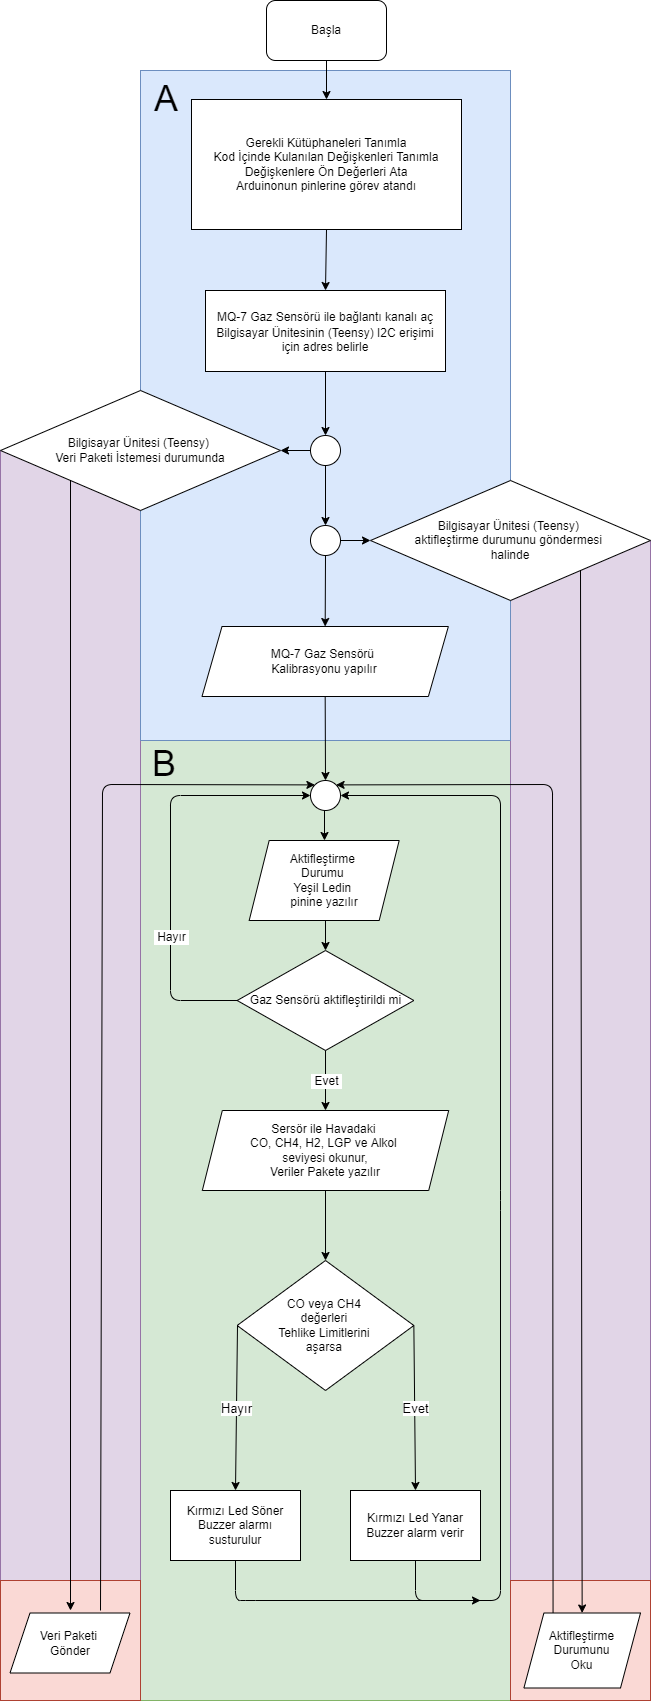

The diagram above was exported from draw.io. Its source (the exported page's mxGraphModel, read from the mxfile embedded in the PNG):
<mxGraphModel dx="1929" dy="857" grid="1" gridSize="10" guides="1" tooltips="1" connect="1" arrows="1" fold="1" page="1" pageScale="1" pageWidth="827" pageHeight="1169" math="0" shadow="0">
  <root>
    <mxCell id="WIyWlLk6GJQsqaUBKTNV-0" />
    <mxCell id="WIyWlLk6GJQsqaUBKTNV-1" parent="WIyWlLk6GJQsqaUBKTNV-0" />
    <mxCell id="vLrOblGxi7YAd4wHA_9n-43" value="" style="rounded=0;whiteSpace=wrap;html=1;fontSize=36;fillColor=#d5e8d4;strokeColor=#82b366;" parent="WIyWlLk6GJQsqaUBKTNV-1" vertex="1">
      <mxGeometry x="-280" y="790" width="370" height="960" as="geometry" />
    </mxCell>
    <mxCell id="vLrOblGxi7YAd4wHA_9n-65" value="" style="endArrow=classic;html=1;fontSize=12;exitX=0.5;exitY=1;exitDx=0;exitDy=0;entryX=1;entryY=0.5;entryDx=0;entryDy=0;" parent="WIyWlLk6GJQsqaUBKTNV-1" source="vOzi3RylshSFTBWMN9Gr-7" target="vLrOblGxi7YAd4wHA_9n-46" edge="1">
      <mxGeometry width="50" height="50" relative="1" as="geometry">
        <mxPoint x="-95.31500000000005" y="1670" as="sourcePoint" />
        <mxPoint x="60" y="1320" as="targetPoint" />
        <Array as="points">
          <mxPoint x="-5" y="1650" />
          <mxPoint x="10" y="1650" />
          <mxPoint x="80" y="1650" />
          <mxPoint x="80" y="1250" />
          <mxPoint x="80" y="845" />
        </Array>
      </mxGeometry>
    </mxCell>
    <mxCell id="vLrOblGxi7YAd4wHA_9n-34" value="" style="rounded=0;whiteSpace=wrap;html=1;strokeColor=#9673a6;fontSize=36;fillColor=#e1d5e7;" parent="WIyWlLk6GJQsqaUBKTNV-1" vertex="1">
      <mxGeometry x="90" y="590" width="140" height="1060" as="geometry" />
    </mxCell>
    <mxCell id="vLrOblGxi7YAd4wHA_9n-33" value="" style="rounded=0;whiteSpace=wrap;html=1;strokeColor=#9673a6;fontSize=36;fillColor=#e1d5e7;" parent="WIyWlLk6GJQsqaUBKTNV-1" vertex="1">
      <mxGeometry x="-420" y="500" width="140" height="1150" as="geometry" />
    </mxCell>
    <mxCell id="vLrOblGxi7YAd4wHA_9n-0" value="" style="rounded=0;whiteSpace=wrap;html=1;fillColor=#dae8fc;strokeColor=#6c8ebf;" parent="WIyWlLk6GJQsqaUBKTNV-1" vertex="1">
      <mxGeometry x="-280" y="120" width="370" height="670" as="geometry" />
    </mxCell>
    <mxCell id="vLrOblGxi7YAd4wHA_9n-1" value="Başla" style="rounded=1;whiteSpace=wrap;html=1;" parent="WIyWlLk6GJQsqaUBKTNV-1" vertex="1">
      <mxGeometry x="-154" y="50" width="120" height="60" as="geometry" />
    </mxCell>
    <mxCell id="vLrOblGxi7YAd4wHA_9n-2" value="Gerekli Kütüphaneleri Tanımla&lt;br&gt;Kod İçinde Kulanılan Değişkenleri Tanımla&lt;br&gt;Değişkenlere Ön Değerleri Ata&lt;br&gt;Arduinonun pinlerine görev atandı" style="rounded=0;whiteSpace=wrap;html=1;" parent="WIyWlLk6GJQsqaUBKTNV-1" vertex="1">
      <mxGeometry x="-229" y="149" width="270" height="130" as="geometry" />
    </mxCell>
    <mxCell id="vLrOblGxi7YAd4wHA_9n-3" value="" style="endArrow=classic;html=1;exitX=0.5;exitY=1;exitDx=0;exitDy=0;entryX=0.5;entryY=0;entryDx=0;entryDy=0;" parent="WIyWlLk6GJQsqaUBKTNV-1" source="vLrOblGxi7YAd4wHA_9n-1" target="vLrOblGxi7YAd4wHA_9n-2" edge="1">
      <mxGeometry width="50" height="50" relative="1" as="geometry">
        <mxPoint x="93.5" y="390" as="sourcePoint" />
        <mxPoint x="143.5" y="340" as="targetPoint" />
      </mxGeometry>
    </mxCell>
    <mxCell id="vLrOblGxi7YAd4wHA_9n-5" value="A" style="text;html=1;strokeColor=none;fillColor=none;align=center;verticalAlign=middle;whiteSpace=wrap;rounded=0;fontSize=36;" parent="WIyWlLk6GJQsqaUBKTNV-1" vertex="1">
      <mxGeometry x="-292.5" y="120" width="76" height="55" as="geometry" />
    </mxCell>
    <mxCell id="vLrOblGxi7YAd4wHA_9n-39" style="edgeStyle=orthogonalEdgeStyle;rounded=0;orthogonalLoop=1;jettySize=auto;html=1;exitX=0.5;exitY=1;exitDx=0;exitDy=0;" parent="WIyWlLk6GJQsqaUBKTNV-1" target="vLrOblGxi7YAd4wHA_9n-36" edge="1">
      <mxGeometry relative="1" as="geometry">
        <mxPoint x="-95" y="420" as="sourcePoint" />
      </mxGeometry>
    </mxCell>
    <mxCell id="vLrOblGxi7YAd4wHA_9n-4" value="" style="endArrow=classic;html=1;exitX=0.5;exitY=1;exitDx=0;exitDy=0;entryX=0.5;entryY=0;entryDx=0;entryDy=0;" parent="WIyWlLk6GJQsqaUBKTNV-1" source="vLrOblGxi7YAd4wHA_9n-2" edge="1">
      <mxGeometry width="50" height="50" relative="1" as="geometry">
        <mxPoint x="-94" y="290" as="sourcePoint" />
        <mxPoint x="-95" y="340" as="targetPoint" />
      </mxGeometry>
    </mxCell>
    <mxCell id="vLrOblGxi7YAd4wHA_9n-29" value="Bilgisayar Ünitesi (Teensy) &lt;br&gt;Veri Paketi İstemesi durumunda" style="rhombus;whiteSpace=wrap;html=1;" parent="WIyWlLk6GJQsqaUBKTNV-1" vertex="1">
      <mxGeometry x="-420" y="440" width="280" height="120" as="geometry" />
    </mxCell>
    <mxCell id="vLrOblGxi7YAd4wHA_9n-30" value="Bilgisayar Ünitesi (Teensy) &lt;br&gt;aktifleştirme durumunu göndermesi &lt;br&gt;halinde" style="rhombus;whiteSpace=wrap;html=1;" parent="WIyWlLk6GJQsqaUBKTNV-1" vertex="1">
      <mxGeometry x="-50" y="530" width="280" height="120" as="geometry" />
    </mxCell>
    <mxCell id="vLrOblGxi7YAd4wHA_9n-36" value="" style="ellipse;whiteSpace=wrap;html=1;" parent="WIyWlLk6GJQsqaUBKTNV-1" vertex="1">
      <mxGeometry x="-110" y="485" width="30" height="30" as="geometry" />
    </mxCell>
    <mxCell id="vLrOblGxi7YAd4wHA_9n-37" value="" style="ellipse;whiteSpace=wrap;html=1;" parent="WIyWlLk6GJQsqaUBKTNV-1" vertex="1">
      <mxGeometry x="-110" y="575" width="30" height="30" as="geometry" />
    </mxCell>
    <mxCell id="vLrOblGxi7YAd4wHA_9n-38" value="" style="endArrow=classic;html=1;exitX=0.5;exitY=1;exitDx=0;exitDy=0;entryX=0.5;entryY=0;entryDx=0;entryDy=0;" parent="WIyWlLk6GJQsqaUBKTNV-1" source="vLrOblGxi7YAd4wHA_9n-36" target="vLrOblGxi7YAd4wHA_9n-37" edge="1">
      <mxGeometry width="50" height="50" relative="1" as="geometry">
        <mxPoint x="-10" y="500" as="sourcePoint" />
        <mxPoint x="40" y="450" as="targetPoint" />
      </mxGeometry>
    </mxCell>
    <mxCell id="vLrOblGxi7YAd4wHA_9n-40" value="" style="endArrow=classic;html=1;exitX=0;exitY=0.5;exitDx=0;exitDy=0;entryX=1;entryY=0.5;entryDx=0;entryDy=0;" parent="WIyWlLk6GJQsqaUBKTNV-1" source="vLrOblGxi7YAd4wHA_9n-36" target="vLrOblGxi7YAd4wHA_9n-29" edge="1">
      <mxGeometry width="50" height="50" relative="1" as="geometry">
        <mxPoint x="-10" y="500" as="sourcePoint" />
        <mxPoint x="40" y="450" as="targetPoint" />
      </mxGeometry>
    </mxCell>
    <mxCell id="vLrOblGxi7YAd4wHA_9n-42" value="" style="endArrow=classic;html=1;entryX=0;entryY=0.5;entryDx=0;entryDy=0;exitX=1;exitY=0.5;exitDx=0;exitDy=0;" parent="WIyWlLk6GJQsqaUBKTNV-1" source="vLrOblGxi7YAd4wHA_9n-37" target="vLrOblGxi7YAd4wHA_9n-30" edge="1">
      <mxGeometry width="50" height="50" relative="1" as="geometry">
        <mxPoint x="250" y="450" as="sourcePoint" />
        <mxPoint x="300" y="400" as="targetPoint" />
      </mxGeometry>
    </mxCell>
    <mxCell id="vLrOblGxi7YAd4wHA_9n-44" value="Gaz Sensörü aktifleştirildi mi" style="rhombus;whiteSpace=wrap;html=1;" parent="WIyWlLk6GJQsqaUBKTNV-1" vertex="1">
      <mxGeometry x="-183.34" y="1000" width="176.69" height="100" as="geometry" />
    </mxCell>
    <mxCell id="vLrOblGxi7YAd4wHA_9n-45" value="" style="endArrow=classic;html=1;exitX=0.5;exitY=1;exitDx=0;exitDy=0;entryX=0.5;entryY=0;entryDx=0;entryDy=0;" parent="WIyWlLk6GJQsqaUBKTNV-1" edge="1">
      <mxGeometry width="50" height="50" relative="1" as="geometry">
        <mxPoint x="-96" y="860" as="sourcePoint" />
        <mxPoint x="-96" y="890" as="targetPoint" />
      </mxGeometry>
    </mxCell>
    <mxCell id="vLrOblGxi7YAd4wHA_9n-46" value="" style="ellipse;whiteSpace=wrap;html=1;" parent="WIyWlLk6GJQsqaUBKTNV-1" vertex="1">
      <mxGeometry x="-110" y="830" width="30" height="30" as="geometry" />
    </mxCell>
    <mxCell id="vLrOblGxi7YAd4wHA_9n-47" value="" style="endArrow=classic;html=1;exitX=0.5;exitY=1;exitDx=0;exitDy=0;entryX=0.5;entryY=0;entryDx=0;entryDy=0;" parent="WIyWlLk6GJQsqaUBKTNV-1" source="vLrOblGxi7YAd4wHA_9n-37" target="vLrOblGxi7YAd4wHA_9n-56" edge="1">
      <mxGeometry width="50" height="50" relative="1" as="geometry">
        <mxPoint x="-95" y="605" as="sourcePoint" />
        <mxPoint x="-94.00500000000011" y="750" as="targetPoint" />
      </mxGeometry>
    </mxCell>
    <mxCell id="vLrOblGxi7YAd4wHA_9n-48" value="" style="endArrow=classic;html=1;exitX=0;exitY=0.5;exitDx=0;exitDy=0;entryX=0;entryY=0.5;entryDx=0;entryDy=0;" parent="WIyWlLk6GJQsqaUBKTNV-1" source="vLrOblGxi7YAd4wHA_9n-44" target="vLrOblGxi7YAd4wHA_9n-46" edge="1">
      <mxGeometry relative="1" as="geometry">
        <mxPoint x="-196.3699999999999" y="860" as="sourcePoint" />
        <mxPoint x="-110" y="705" as="targetPoint" />
        <Array as="points">
          <mxPoint x="-250" y="1050" />
          <mxPoint x="-250" y="845" />
        </Array>
      </mxGeometry>
    </mxCell>
    <mxCell id="vLrOblGxi7YAd4wHA_9n-49" value="&amp;nbsp;Hayır&amp;nbsp;" style="edgeLabel;resizable=0;html=1;align=center;verticalAlign=middle;fontSize=12;" parent="vLrOblGxi7YAd4wHA_9n-48" connectable="0" vertex="1">
      <mxGeometry relative="1" as="geometry">
        <mxPoint y="75.37" as="offset" />
      </mxGeometry>
    </mxCell>
    <mxCell id="vLrOblGxi7YAd4wHA_9n-51" value="Sersör ile Havadaki &lt;br&gt;CO, CH4, H2, LGP ve Alkol &lt;br&gt;seviyesi okunur,&lt;br&gt;Veriler Pakete yazılır" style="shape=parallelogram;perimeter=parallelogramPerimeter;whiteSpace=wrap;html=1;fixedSize=1;" parent="WIyWlLk6GJQsqaUBKTNV-1" vertex="1">
      <mxGeometry x="-218.18" y="1160" width="246.37" height="80" as="geometry" />
    </mxCell>
    <mxCell id="vLrOblGxi7YAd4wHA_9n-53" value="" style="endArrow=classic;html=1;fontSize=12;exitX=0.5;exitY=1;exitDx=0;exitDy=0;" parent="WIyWlLk6GJQsqaUBKTNV-1" source="vLrOblGxi7YAd4wHA_9n-44" target="vLrOblGxi7YAd4wHA_9n-51" edge="1">
      <mxGeometry relative="1" as="geometry">
        <mxPoint x="230" y="980" as="sourcePoint" />
        <mxPoint x="330" y="980" as="targetPoint" />
      </mxGeometry>
    </mxCell>
    <mxCell id="vLrOblGxi7YAd4wHA_9n-54" value="&amp;nbsp;Evet&amp;nbsp;" style="edgeLabel;resizable=0;html=1;align=center;verticalAlign=middle;fontSize=12;" parent="vLrOblGxi7YAd4wHA_9n-53" connectable="0" vertex="1">
      <mxGeometry relative="1" as="geometry" />
    </mxCell>
    <mxCell id="vLrOblGxi7YAd4wHA_9n-56" value="MQ-7 Gaz Sensörü &lt;br&gt;Kalibrasyonu yapılır" style="shape=parallelogram;perimeter=parallelogramPerimeter;whiteSpace=wrap;html=1;fixedSize=1;" parent="WIyWlLk6GJQsqaUBKTNV-1" vertex="1">
      <mxGeometry x="-218.5" y="676" width="246.37" height="70" as="geometry" />
    </mxCell>
    <mxCell id="vLrOblGxi7YAd4wHA_9n-57" value="" style="endArrow=classic;html=1;fontSize=12;exitX=0.5;exitY=1;exitDx=0;exitDy=0;entryX=0.5;entryY=0;entryDx=0;entryDy=0;" parent="WIyWlLk6GJQsqaUBKTNV-1" source="vLrOblGxi7YAd4wHA_9n-56" target="vLrOblGxi7YAd4wHA_9n-46" edge="1">
      <mxGeometry width="50" height="50" relative="1" as="geometry">
        <mxPoint x="260" y="1010" as="sourcePoint" />
        <mxPoint x="310" y="960" as="targetPoint" />
      </mxGeometry>
    </mxCell>
    <mxCell id="vLrOblGxi7YAd4wHA_9n-66" value="" style="rounded=0;whiteSpace=wrap;html=1;fillColor=#fad9d5;strokeColor=#ae4132;" parent="WIyWlLk6GJQsqaUBKTNV-1" vertex="1">
      <mxGeometry x="-420" y="1630" width="140" height="120" as="geometry" />
    </mxCell>
    <mxCell id="vLrOblGxi7YAd4wHA_9n-67" value="" style="rounded=0;whiteSpace=wrap;html=1;fillColor=#fad9d5;strokeColor=#ae4132;" parent="WIyWlLk6GJQsqaUBKTNV-1" vertex="1">
      <mxGeometry x="90" y="1630" width="140" height="120" as="geometry" />
    </mxCell>
    <mxCell id="vLrOblGxi7YAd4wHA_9n-69" value="" style="endArrow=classic;html=1;fontSize=12;exitX=0;exitY=1;exitDx=0;exitDy=0;entryX=0.5;entryY=0;entryDx=0;entryDy=0;" parent="WIyWlLk6GJQsqaUBKTNV-1" source="vLrOblGxi7YAd4wHA_9n-29" edge="1">
      <mxGeometry width="50" height="50" relative="1" as="geometry">
        <mxPoint x="260" y="640" as="sourcePoint" />
        <mxPoint x="-350" y="1660" as="targetPoint" />
      </mxGeometry>
    </mxCell>
    <mxCell id="vLrOblGxi7YAd4wHA_9n-70" value="" style="endArrow=classic;html=1;fontSize=12;entryX=0;entryY=0;entryDx=0;entryDy=0;exitX=0.75;exitY=0;exitDx=0;exitDy=0;" parent="WIyWlLk6GJQsqaUBKTNV-1" target="vLrOblGxi7YAd4wHA_9n-46" edge="1">
      <mxGeometry width="50" height="50" relative="1" as="geometry">
        <mxPoint x="-320" y="1660" as="sourcePoint" />
        <mxPoint x="160" y="1410" as="targetPoint" />
        <Array as="points">
          <mxPoint x="-318" y="834" />
        </Array>
      </mxGeometry>
    </mxCell>
    <mxCell id="vLrOblGxi7YAd4wHA_9n-71" value="Aktifleştirme Durumunu&lt;br&gt;Oku" style="shape=parallelogram;perimeter=parallelogramPerimeter;whiteSpace=wrap;html=1;fixedSize=1;" parent="WIyWlLk6GJQsqaUBKTNV-1" vertex="1">
      <mxGeometry x="103.41" y="1662.5" width="116.59" height="75" as="geometry" />
    </mxCell>
    <mxCell id="vLrOblGxi7YAd4wHA_9n-72" value="" style="endArrow=classic;html=1;fontSize=12;exitX=1;exitY=1;exitDx=0;exitDy=0;" parent="WIyWlLk6GJQsqaUBKTNV-1" source="vLrOblGxi7YAd4wHA_9n-30" target="vLrOblGxi7YAd4wHA_9n-71" edge="1">
      <mxGeometry width="50" height="50" relative="1" as="geometry">
        <mxPoint x="110" y="690" as="sourcePoint" />
        <mxPoint x="160" y="1660" as="targetPoint" />
      </mxGeometry>
    </mxCell>
    <mxCell id="vLrOblGxi7YAd4wHA_9n-73" value="" style="endArrow=classic;html=1;fontSize=12;exitX=0.25;exitY=0;exitDx=0;exitDy=0;entryX=1;entryY=0;entryDx=0;entryDy=0;" parent="WIyWlLk6GJQsqaUBKTNV-1" source="vLrOblGxi7YAd4wHA_9n-71" target="vLrOblGxi7YAd4wHA_9n-46" edge="1">
      <mxGeometry width="50" height="50" relative="1" as="geometry">
        <mxPoint x="110" y="1500" as="sourcePoint" />
        <mxPoint x="160" y="1450" as="targetPoint" />
        <Array as="points">
          <mxPoint x="132" y="834" />
        </Array>
      </mxGeometry>
    </mxCell>
    <mxCell id="vLrOblGxi7YAd4wHA_9n-75" value="B" style="text;html=1;strokeColor=none;fillColor=none;align=center;verticalAlign=middle;whiteSpace=wrap;rounded=0;fontSize=36;" parent="WIyWlLk6GJQsqaUBKTNV-1" vertex="1">
      <mxGeometry x="-294.5" y="785" width="76" height="55" as="geometry" />
    </mxCell>
    <mxCell id="vOzi3RylshSFTBWMN9Gr-2" value="" style="endArrow=classic;html=1;exitX=0.508;exitY=0.867;exitDx=0;exitDy=0;exitPerimeter=0;entryX=0.5;entryY=0;entryDx=0;entryDy=0;" parent="WIyWlLk6GJQsqaUBKTNV-1" target="vLrOblGxi7YAd4wHA_9n-44" edge="1">
      <mxGeometry width="50" height="50" relative="1" as="geometry">
        <mxPoint x="-95.00799999999981" y="959.3599999999999" as="sourcePoint" />
        <mxPoint x="-80" y="990" as="targetPoint" />
      </mxGeometry>
    </mxCell>
    <mxCell id="vOzi3RylshSFTBWMN9Gr-6" value="&lt;span style=&quot;line-height: 17.12px&quot;&gt;&lt;font style=&quot;font-size: 12px&quot;&gt;MQ-7 Gaz&amp;nbsp;&lt;/font&gt;&lt;/span&gt;&lt;span&gt;Sensörü ile bağlantı kanalı aç&lt;/span&gt;&lt;br&gt;&lt;span&gt;Bilgisayar Ünitesinin (Teensy) I2C erişimi için&amp;nbsp;&lt;/span&gt;&lt;span&gt;adres belirle&lt;br&gt;&lt;/span&gt;" style="rounded=0;whiteSpace=wrap;html=1;" parent="WIyWlLk6GJQsqaUBKTNV-1" vertex="1">
      <mxGeometry x="-215" y="340" width="240" height="81" as="geometry" />
    </mxCell>
    <mxCell id="vOzi3RylshSFTBWMN9Gr-7" value="Kırmızı Led Yanar&lt;br&gt;Buzzer alarm verir" style="rounded=0;whiteSpace=wrap;html=1;" parent="WIyWlLk6GJQsqaUBKTNV-1" vertex="1">
      <mxGeometry x="-70" y="1540" width="130" height="70" as="geometry" />
    </mxCell>
    <mxCell id="vOzi3RylshSFTBWMN9Gr-8" value="&lt;span&gt;Veri Paketi &lt;br&gt;Gönder&lt;/span&gt;" style="shape=parallelogram;perimeter=parallelogramPerimeter;whiteSpace=wrap;html=1;fixedSize=1;" parent="WIyWlLk6GJQsqaUBKTNV-1" vertex="1">
      <mxGeometry x="-410.5" y="1662.5" width="120" height="60" as="geometry" />
    </mxCell>
    <mxCell id="vOzi3RylshSFTBWMN9Gr-9" value="&lt;span&gt;Aktifleştirme &lt;br&gt;Durumu&amp;nbsp;&lt;br&gt;Yeşil Ledin &lt;br&gt;pinine yazılır&lt;/span&gt;" style="shape=parallelogram;perimeter=parallelogramPerimeter;whiteSpace=wrap;html=1;fixedSize=1;" parent="WIyWlLk6GJQsqaUBKTNV-1" vertex="1">
      <mxGeometry x="-171.32" y="890" width="150" height="80" as="geometry" />
    </mxCell>
    <mxCell id="EaC6184BPg9d2kU4NlLj-0" value="CO veya CH4 &lt;br&gt;değerleri &lt;br&gt;Tehlike Limitlerini &lt;br&gt;aşarsa&amp;nbsp;" style="rhombus;whiteSpace=wrap;html=1;" parent="WIyWlLk6GJQsqaUBKTNV-1" vertex="1">
      <mxGeometry x="-183.34" y="1310" width="176.69" height="130" as="geometry" />
    </mxCell>
    <mxCell id="EaC6184BPg9d2kU4NlLj-1" value="Kırmızı Led Söner&lt;br&gt;Buzzer alarmı susturulur" style="rounded=0;whiteSpace=wrap;html=1;" parent="WIyWlLk6GJQsqaUBKTNV-1" vertex="1">
      <mxGeometry x="-250" y="1540" width="130" height="70" as="geometry" />
    </mxCell>
    <mxCell id="EaC6184BPg9d2kU4NlLj-4" value="" style="endArrow=classic;html=1;exitX=0.5;exitY=1;exitDx=0;exitDy=0;" parent="WIyWlLk6GJQsqaUBKTNV-1" source="EaC6184BPg9d2kU4NlLj-1" edge="1">
      <mxGeometry width="50" height="50" relative="1" as="geometry">
        <mxPoint x="-130" y="1610" as="sourcePoint" />
        <mxPoint x="60" y="1650" as="targetPoint" />
        <Array as="points">
          <mxPoint x="-185" y="1650" />
          <mxPoint x="-175" y="1650" />
        </Array>
      </mxGeometry>
    </mxCell>
    <mxCell id="EaC6184BPg9d2kU4NlLj-5" value="" style="endArrow=classic;html=1;exitX=1;exitY=0.5;exitDx=0;exitDy=0;entryX=0.5;entryY=0;entryDx=0;entryDy=0;" parent="WIyWlLk6GJQsqaUBKTNV-1" source="EaC6184BPg9d2kU4NlLj-0" target="vOzi3RylshSFTBWMN9Gr-7" edge="1">
      <mxGeometry relative="1" as="geometry">
        <mxPoint x="-160" y="1580" as="sourcePoint" />
        <mxPoint x="-60" y="1580" as="targetPoint" />
      </mxGeometry>
    </mxCell>
    <mxCell id="EaC6184BPg9d2kU4NlLj-6" value="Evet" style="edgeLabel;resizable=0;html=1;align=center;verticalAlign=middle;fontSize=13;" parent="EaC6184BPg9d2kU4NlLj-5" connectable="0" vertex="1">
      <mxGeometry relative="1" as="geometry" />
    </mxCell>
    <mxCell id="EaC6184BPg9d2kU4NlLj-7" value="" style="endArrow=classic;html=1;entryX=0.5;entryY=0;entryDx=0;entryDy=0;" parent="WIyWlLk6GJQsqaUBKTNV-1" target="EaC6184BPg9d2kU4NlLj-1" edge="1">
      <mxGeometry relative="1" as="geometry">
        <mxPoint x="-183" y="1375" as="sourcePoint" />
        <mxPoint x="-183.34" y="1540" as="targetPoint" />
      </mxGeometry>
    </mxCell>
    <mxCell id="EaC6184BPg9d2kU4NlLj-8" value="Hayır" style="edgeLabel;resizable=0;html=1;align=center;verticalAlign=middle;fontSize=13;" parent="EaC6184BPg9d2kU4NlLj-7" connectable="0" vertex="1">
      <mxGeometry relative="1" as="geometry" />
    </mxCell>
    <mxCell id="EaC6184BPg9d2kU4NlLj-9" value="" style="endArrow=classic;html=1;fontSize=13;exitX=0.5;exitY=1;exitDx=0;exitDy=0;entryX=0.5;entryY=0;entryDx=0;entryDy=0;" parent="WIyWlLk6GJQsqaUBKTNV-1" source="vLrOblGxi7YAd4wHA_9n-51" target="EaC6184BPg9d2kU4NlLj-0" edge="1">
      <mxGeometry width="50" height="50" relative="1" as="geometry">
        <mxPoint x="-130" y="1220" as="sourcePoint" />
        <mxPoint x="-80" y="1170" as="targetPoint" />
      </mxGeometry>
    </mxCell>
  </root>
</mxGraphModel>